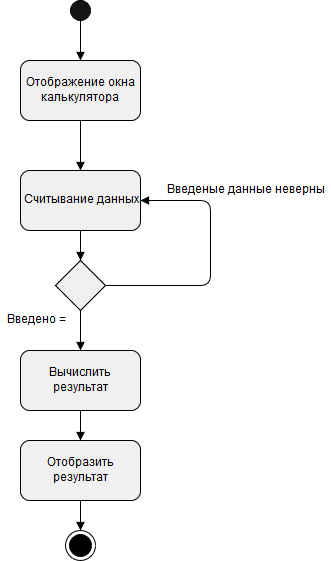

The diagram above was exported from draw.io. Its source (the exported page's mxGraphModel, read from the mxfile embedded in the PNG):
<mxGraphModel dx="754" dy="737" grid="1" gridSize="10" guides="1" tooltips="1" connect="1" arrows="1" fold="1" page="1" pageScale="1" pageWidth="826" pageHeight="1169" math="0" shadow="0">
  <root>
    <mxCell id="0" />
    <mxCell id="1" parent="0" />
    <mxCell id="0Iu_9CsAI9ubUo6D-HHB-3" value="Отображение окна калькулятора" style="rounded=1;whiteSpace=wrap;html=1;fillColor=#F0F0F0;" vertex="1" parent="1">
      <mxGeometry x="200" y="130" width="120" height="60" as="geometry" />
    </mxCell>
    <mxCell id="0Iu_9CsAI9ubUo6D-HHB-4" value="" style="ellipse;whiteSpace=wrap;html=1;aspect=fixed;fillColor=#141414;" vertex="1" parent="1">
      <mxGeometry x="250" y="70" width="20" height="20" as="geometry" />
    </mxCell>
    <mxCell id="0Iu_9CsAI9ubUo6D-HHB-5" value="" style="endArrow=block;html=1;entryX=0.5;entryY=0;entryDx=0;entryDy=0;endFill=1;" edge="1" parent="1">
      <mxGeometry width="50" height="50" relative="1" as="geometry">
        <mxPoint x="260" y="90" as="sourcePoint" />
        <mxPoint x="260" y="130" as="targetPoint" />
      </mxGeometry>
    </mxCell>
    <mxCell id="0Iu_9CsAI9ubUo6D-HHB-6" value="Считывание данных" style="rounded=1;whiteSpace=wrap;html=1;fillColor=#F0F0F0;" vertex="1" parent="1">
      <mxGeometry x="200" y="240" width="120" height="60" as="geometry" />
    </mxCell>
    <mxCell id="0Iu_9CsAI9ubUo6D-HHB-7" value="" style="endArrow=block;html=1;entryX=0.5;entryY=0;entryDx=0;entryDy=0;endFill=1;exitX=0.5;exitY=1;exitDx=0;exitDy=0;" edge="1" parent="1">
      <mxGeometry width="50" height="50" relative="1" as="geometry">
        <mxPoint x="260" y="190" as="sourcePoint" />
        <mxPoint x="260" y="240" as="targetPoint" />
      </mxGeometry>
    </mxCell>
    <mxCell id="0Iu_9CsAI9ubUo6D-HHB-8" value="" style="rhombus;whiteSpace=wrap;html=1;fillColor=#F0F0F0;" vertex="1" parent="1">
      <mxGeometry x="235" y="330" width="50" height="50" as="geometry" />
    </mxCell>
    <mxCell id="0Iu_9CsAI9ubUo6D-HHB-9" value="" style="endArrow=block;html=1;entryX=0.5;entryY=0;entryDx=0;entryDy=0;endFill=1;exitX=0.5;exitY=1;exitDx=0;exitDy=0;" edge="1" parent="1">
      <mxGeometry width="50" height="50" relative="1" as="geometry">
        <mxPoint x="260" y="300" as="sourcePoint" />
        <mxPoint x="260" y="330" as="targetPoint" />
      </mxGeometry>
    </mxCell>
    <mxCell id="0Iu_9CsAI9ubUo6D-HHB-10" value="" style="endArrow=block;html=1;edgeStyle=orthogonalEdgeStyle;exitX=1;exitY=0.5;exitDx=0;exitDy=0;endFill=1;entryX=1;entryY=0.5;entryDx=0;entryDy=0;" edge="1" parent="1" source="0Iu_9CsAI9ubUo6D-HHB-8" target="0Iu_9CsAI9ubUo6D-HHB-6">
      <mxGeometry width="50" height="50" relative="1" as="geometry">
        <mxPoint x="260" y="560" as="sourcePoint" />
        <mxPoint x="200" y="270" as="targetPoint" />
        <Array as="points">
          <mxPoint x="390" y="355" />
          <mxPoint x="390" y="270" />
        </Array>
      </mxGeometry>
    </mxCell>
    <mxCell id="0Iu_9CsAI9ubUo6D-HHB-11" value="Введеные данные неверны" style="text;html=1;strokeColor=none;fillColor=none;align=center;verticalAlign=middle;whiteSpace=wrap;rounded=0;" vertex="1" parent="1">
      <mxGeometry x="340" y="250" width="170" height="20" as="geometry" />
    </mxCell>
    <mxCell id="0Iu_9CsAI9ubUo6D-HHB-12" value="Введено =" style="text;html=1;strokeColor=none;fillColor=none;align=center;verticalAlign=middle;whiteSpace=wrap;rounded=0;" vertex="1" parent="1">
      <mxGeometry x="180" y="380" width="70" height="20" as="geometry" />
    </mxCell>
    <mxCell id="0Iu_9CsAI9ubUo6D-HHB-13" value="Отобразить результат" style="rounded=1;whiteSpace=wrap;html=1;fillColor=#F0F0F0;" vertex="1" parent="1">
      <mxGeometry x="200" y="510" width="120" height="60" as="geometry" />
    </mxCell>
    <mxCell id="0Iu_9CsAI9ubUo6D-HHB-14" value="" style="ellipse;html=1;shape=endState;fillColor=#000000;strokeColor=#050000;" vertex="1" parent="1">
      <mxGeometry x="245" y="600" width="30" height="30" as="geometry" />
    </mxCell>
    <mxCell id="0Iu_9CsAI9ubUo6D-HHB-15" value="Вычислить результат" style="rounded=1;whiteSpace=wrap;html=1;fillColor=#F0F0F0;" vertex="1" parent="1">
      <mxGeometry x="200" y="420" width="120" height="60" as="geometry" />
    </mxCell>
    <mxCell id="0Iu_9CsAI9ubUo6D-HHB-17" value="" style="endArrow=block;html=1;endFill=1;exitX=0.5;exitY=1;exitDx=0;exitDy=0;" edge="1" parent="1" source="0Iu_9CsAI9ubUo6D-HHB-15">
      <mxGeometry width="50" height="50" relative="1" as="geometry">
        <mxPoint x="260" y="490" as="sourcePoint" />
        <mxPoint x="260" y="510" as="targetPoint" />
      </mxGeometry>
    </mxCell>
    <mxCell id="0Iu_9CsAI9ubUo6D-HHB-20" value="" style="endArrow=block;html=1;endFill=1;entryX=0.5;entryY=0;entryDx=0;entryDy=0;" edge="1" parent="1" source="0Iu_9CsAI9ubUo6D-HHB-8" target="0Iu_9CsAI9ubUo6D-HHB-15">
      <mxGeometry width="50" height="50" relative="1" as="geometry">
        <mxPoint x="280" y="500" as="sourcePoint" />
        <mxPoint x="280" y="530" as="targetPoint" />
      </mxGeometry>
    </mxCell>
    <mxCell id="0Iu_9CsAI9ubUo6D-HHB-22" value="" style="endArrow=block;html=1;endFill=1;exitX=0.5;exitY=1;exitDx=0;exitDy=0;" edge="1" parent="1" source="0Iu_9CsAI9ubUo6D-HHB-13" target="0Iu_9CsAI9ubUo6D-HHB-14">
      <mxGeometry width="50" height="50" relative="1" as="geometry">
        <mxPoint x="290" y="510" as="sourcePoint" />
        <mxPoint x="290" y="540" as="targetPoint" />
      </mxGeometry>
    </mxCell>
  </root>
</mxGraphModel>